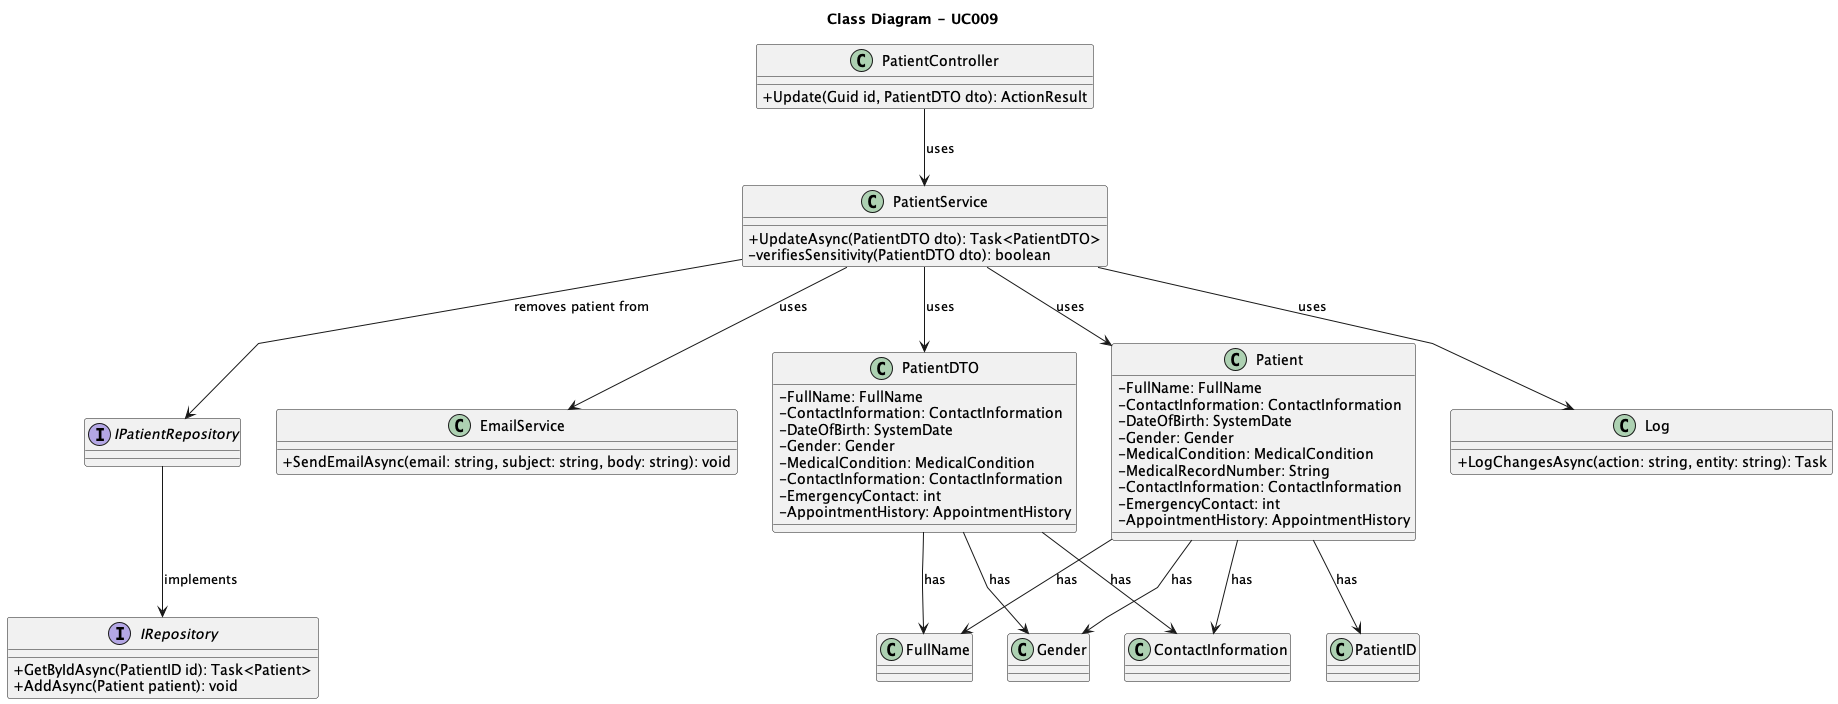

The diagram above was rendered by PlantUML. Its source (embedded in the PNG):
@startuml
skinparam packageStyle rectangle
skinparam shadowing false
skinparam linetype polyline

skinparam classAttributeIconSize 0

title Class Diagram - UC009

class PatientController {
    + Update(Guid id, PatientDTO dto): ActionResult
}

class PatientService {
    + UpdateAsync(PatientDTO dto): Task<PatientDTO>
    - verifiesSensitivity(PatientDTO dto): boolean
}

interface IPatientRepository {
    
}

interface IRepository {
    + GetByIdAsync(PatientID id): Task<Patient>
    + AddAsync(Patient patient): void
}

class EmailService {
    + SendEmailAsync(email: string, subject: string, body: string): void
}

class Patient {
  - FullName: FullName
  - ContactInformation: ContactInformation
  - DateOfBirth: SystemDate
  - Gender: Gender
  - MedicalCondition: MedicalCondition
  - MedicalRecordNumber: String
  - ContactInformation: ContactInformation
  - EmergencyContact: int
  - AppointmentHistory: AppointmentHistory
    'TODO: Review AppointmentHistory type and Medical Conditions
}


class PatientDTO {
  - FullName: FullName
  - ContactInformation: ContactInformation
  - DateOfBirth: SystemDate
  - Gender: Gender
  - MedicalCondition: MedicalCondition
  - ContactInformation: ContactInformation
  - EmergencyContact: int
  - AppointmentHistory: AppointmentHistory 
  'TODO: Review AppointmentHistory type
}

class Log {
    + LogChangesAsync(action: string, entity: string): Task
}

class PatientID {

}

PatientService --> EmailService : uses
PatientService --> PatientDTO : uses
PatientService --> Patient : uses 
PatientService --> Log : uses
PatientController --> PatientService : uses
PatientService --> IPatientRepository : removes patient from
IPatientRepository --> IRepository : implements
PatientDTO --> ContactInformation : has
PatientDTO --> FullName : has
PatientDTO --> Gender : has
Patient --> ContactInformation : has
Patient --> FullName : has
Patient --> Gender : has
Patient --> PatientID: has

@enduml